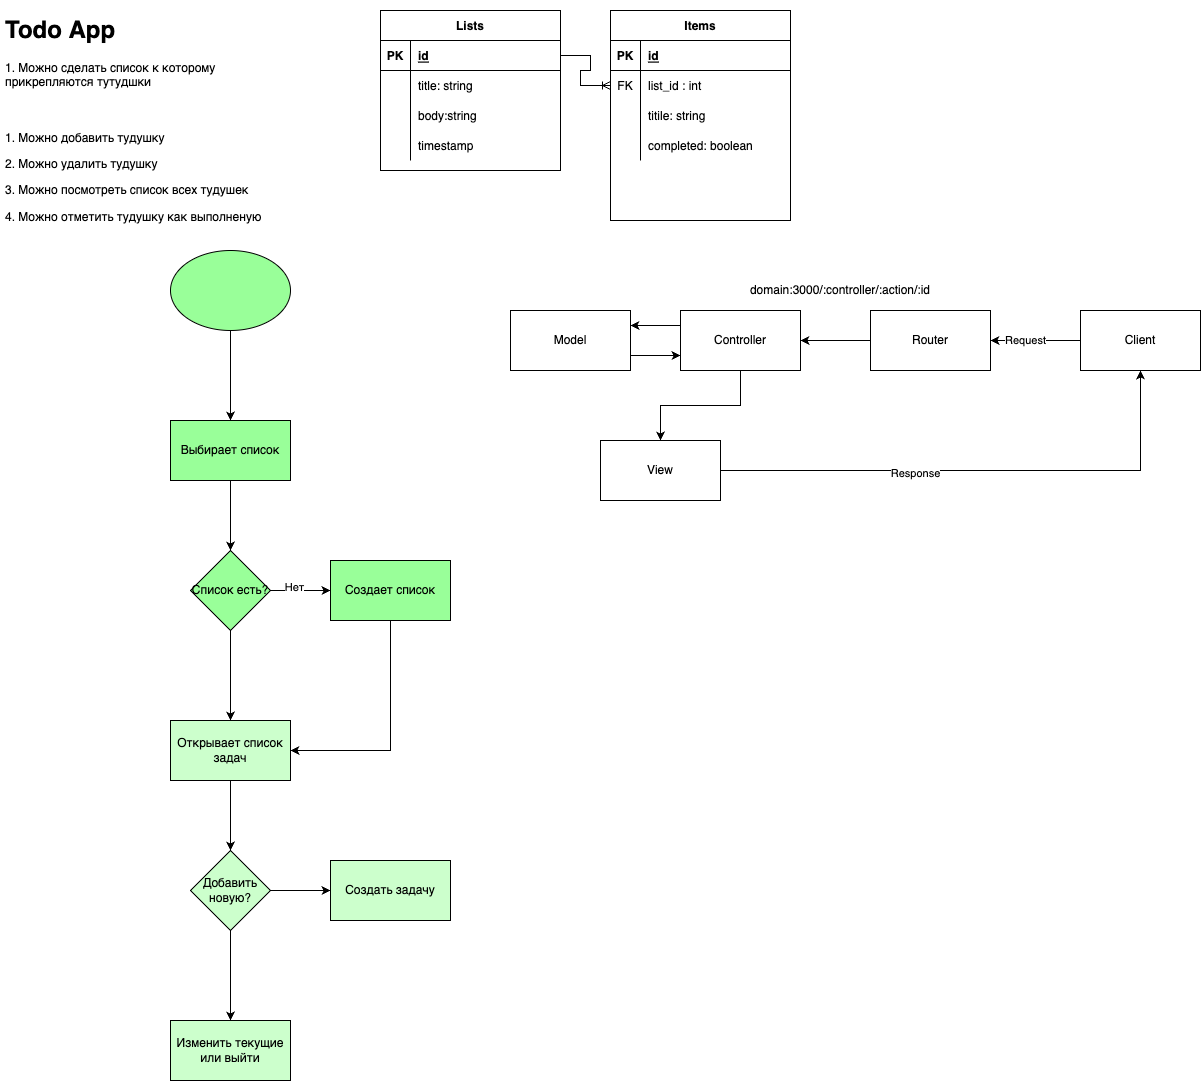

The diagram above was exported from draw.io. Its source (the exported page's mxGraphModel, read from the mxfile embedded in the PNG):
<mxGraphModel dx="1028" dy="444" grid="1" gridSize="10" guides="1" tooltips="1" connect="1" arrows="1" fold="1" page="1" pageScale="1" pageWidth="827" pageHeight="1169" math="0" shadow="0">
  <root>
    <mxCell id="0" />
    <mxCell id="1" parent="0" />
    <mxCell id="UB0bXWS-LA2OLpQQ6C_8-1" value="&lt;h1&gt;Todo App&lt;/h1&gt;&lt;div&gt;1. Можно сделать список к которому прикрепляются тутудшки&lt;/div&gt;&lt;div&gt;&lt;br&gt;&lt;/div&gt;&lt;div&gt;&lt;br&gt;&lt;/div&gt;&lt;p&gt;1. Можно добавить тудушку&lt;/p&gt;&lt;p&gt;2. Можно удалить тудушку&lt;/p&gt;&lt;p&gt;3. Можно посмотреть список всех тудушек&lt;/p&gt;&lt;p&gt;4. Можно отметить тудушку как выполненую&amp;nbsp;&lt;/p&gt;" style="text;html=1;strokeColor=none;fillColor=none;spacing=5;spacingTop=-20;whiteSpace=wrap;overflow=hidden;rounded=0;" vertex="1" parent="1">
      <mxGeometry x="20" y="30" width="310" height="230" as="geometry" />
    </mxCell>
    <mxCell id="UB0bXWS-LA2OLpQQ6C_8-2" value="Lists" style="shape=table;startSize=30;container=1;collapsible=1;childLayout=tableLayout;fixedRows=1;rowLines=0;fontStyle=1;align=center;resizeLast=1;" vertex="1" parent="1">
      <mxGeometry x="400" y="30" width="180" height="160" as="geometry" />
    </mxCell>
    <mxCell id="UB0bXWS-LA2OLpQQ6C_8-3" value="" style="shape=tableRow;horizontal=0;startSize=0;swimlaneHead=0;swimlaneBody=0;fillColor=none;collapsible=0;dropTarget=0;points=[[0,0.5],[1,0.5]];portConstraint=eastwest;top=0;left=0;right=0;bottom=1;" vertex="1" parent="UB0bXWS-LA2OLpQQ6C_8-2">
      <mxGeometry y="30" width="180" height="30" as="geometry" />
    </mxCell>
    <mxCell id="UB0bXWS-LA2OLpQQ6C_8-4" value="PK" style="shape=partialRectangle;connectable=0;fillColor=none;top=0;left=0;bottom=0;right=0;fontStyle=1;overflow=hidden;" vertex="1" parent="UB0bXWS-LA2OLpQQ6C_8-3">
      <mxGeometry width="30" height="30" as="geometry">
        <mxRectangle width="30" height="30" as="alternateBounds" />
      </mxGeometry>
    </mxCell>
    <mxCell id="UB0bXWS-LA2OLpQQ6C_8-5" value="id" style="shape=partialRectangle;connectable=0;fillColor=none;top=0;left=0;bottom=0;right=0;align=left;spacingLeft=6;fontStyle=5;overflow=hidden;" vertex="1" parent="UB0bXWS-LA2OLpQQ6C_8-3">
      <mxGeometry x="30" width="150" height="30" as="geometry">
        <mxRectangle width="150" height="30" as="alternateBounds" />
      </mxGeometry>
    </mxCell>
    <mxCell id="UB0bXWS-LA2OLpQQ6C_8-6" value="" style="shape=tableRow;horizontal=0;startSize=0;swimlaneHead=0;swimlaneBody=0;fillColor=none;collapsible=0;dropTarget=0;points=[[0,0.5],[1,0.5]];portConstraint=eastwest;top=0;left=0;right=0;bottom=0;" vertex="1" parent="UB0bXWS-LA2OLpQQ6C_8-2">
      <mxGeometry y="60" width="180" height="30" as="geometry" />
    </mxCell>
    <mxCell id="UB0bXWS-LA2OLpQQ6C_8-7" value="" style="shape=partialRectangle;connectable=0;fillColor=none;top=0;left=0;bottom=0;right=0;editable=1;overflow=hidden;" vertex="1" parent="UB0bXWS-LA2OLpQQ6C_8-6">
      <mxGeometry width="30" height="30" as="geometry">
        <mxRectangle width="30" height="30" as="alternateBounds" />
      </mxGeometry>
    </mxCell>
    <mxCell id="UB0bXWS-LA2OLpQQ6C_8-8" value="title: string" style="shape=partialRectangle;connectable=0;fillColor=none;top=0;left=0;bottom=0;right=0;align=left;spacingLeft=6;overflow=hidden;" vertex="1" parent="UB0bXWS-LA2OLpQQ6C_8-6">
      <mxGeometry x="30" width="150" height="30" as="geometry">
        <mxRectangle width="150" height="30" as="alternateBounds" />
      </mxGeometry>
    </mxCell>
    <mxCell id="UB0bXWS-LA2OLpQQ6C_8-9" value="" style="shape=tableRow;horizontal=0;startSize=0;swimlaneHead=0;swimlaneBody=0;fillColor=none;collapsible=0;dropTarget=0;points=[[0,0.5],[1,0.5]];portConstraint=eastwest;top=0;left=0;right=0;bottom=0;" vertex="1" parent="UB0bXWS-LA2OLpQQ6C_8-2">
      <mxGeometry y="90" width="180" height="30" as="geometry" />
    </mxCell>
    <mxCell id="UB0bXWS-LA2OLpQQ6C_8-10" value="" style="shape=partialRectangle;connectable=0;fillColor=none;top=0;left=0;bottom=0;right=0;editable=1;overflow=hidden;" vertex="1" parent="UB0bXWS-LA2OLpQQ6C_8-9">
      <mxGeometry width="30" height="30" as="geometry">
        <mxRectangle width="30" height="30" as="alternateBounds" />
      </mxGeometry>
    </mxCell>
    <mxCell id="UB0bXWS-LA2OLpQQ6C_8-11" value="body:string" style="shape=partialRectangle;connectable=0;fillColor=none;top=0;left=0;bottom=0;right=0;align=left;spacingLeft=6;overflow=hidden;" vertex="1" parent="UB0bXWS-LA2OLpQQ6C_8-9">
      <mxGeometry x="30" width="150" height="30" as="geometry">
        <mxRectangle width="150" height="30" as="alternateBounds" />
      </mxGeometry>
    </mxCell>
    <mxCell id="UB0bXWS-LA2OLpQQ6C_8-12" value="" style="shape=tableRow;horizontal=0;startSize=0;swimlaneHead=0;swimlaneBody=0;fillColor=none;collapsible=0;dropTarget=0;points=[[0,0.5],[1,0.5]];portConstraint=eastwest;top=0;left=0;right=0;bottom=0;" vertex="1" parent="UB0bXWS-LA2OLpQQ6C_8-2">
      <mxGeometry y="120" width="180" height="30" as="geometry" />
    </mxCell>
    <mxCell id="UB0bXWS-LA2OLpQQ6C_8-13" value="" style="shape=partialRectangle;connectable=0;fillColor=none;top=0;left=0;bottom=0;right=0;editable=1;overflow=hidden;" vertex="1" parent="UB0bXWS-LA2OLpQQ6C_8-12">
      <mxGeometry width="30" height="30" as="geometry">
        <mxRectangle width="30" height="30" as="alternateBounds" />
      </mxGeometry>
    </mxCell>
    <mxCell id="UB0bXWS-LA2OLpQQ6C_8-14" value="timestamp" style="shape=partialRectangle;connectable=0;fillColor=none;top=0;left=0;bottom=0;right=0;align=left;spacingLeft=6;overflow=hidden;" vertex="1" parent="UB0bXWS-LA2OLpQQ6C_8-12">
      <mxGeometry x="30" width="150" height="30" as="geometry">
        <mxRectangle width="150" height="30" as="alternateBounds" />
      </mxGeometry>
    </mxCell>
    <mxCell id="UB0bXWS-LA2OLpQQ6C_8-15" value="Items" style="shape=table;startSize=30;container=1;collapsible=1;childLayout=tableLayout;fixedRows=1;rowLines=0;fontStyle=1;align=center;resizeLast=1;" vertex="1" parent="1">
      <mxGeometry x="630" y="30" width="180" height="210" as="geometry">
        <mxRectangle x="630" y="30" width="70" height="30" as="alternateBounds" />
      </mxGeometry>
    </mxCell>
    <mxCell id="UB0bXWS-LA2OLpQQ6C_8-16" value="" style="shape=tableRow;horizontal=0;startSize=0;swimlaneHead=0;swimlaneBody=0;fillColor=none;collapsible=0;dropTarget=0;points=[[0,0.5],[1,0.5]];portConstraint=eastwest;top=0;left=0;right=0;bottom=1;" vertex="1" parent="UB0bXWS-LA2OLpQQ6C_8-15">
      <mxGeometry y="30" width="180" height="30" as="geometry" />
    </mxCell>
    <mxCell id="UB0bXWS-LA2OLpQQ6C_8-17" value="PK" style="shape=partialRectangle;connectable=0;fillColor=none;top=0;left=0;bottom=0;right=0;fontStyle=1;overflow=hidden;" vertex="1" parent="UB0bXWS-LA2OLpQQ6C_8-16">
      <mxGeometry width="30" height="30" as="geometry">
        <mxRectangle width="30" height="30" as="alternateBounds" />
      </mxGeometry>
    </mxCell>
    <mxCell id="UB0bXWS-LA2OLpQQ6C_8-18" value="id" style="shape=partialRectangle;connectable=0;fillColor=none;top=0;left=0;bottom=0;right=0;align=left;spacingLeft=6;fontStyle=5;overflow=hidden;" vertex="1" parent="UB0bXWS-LA2OLpQQ6C_8-16">
      <mxGeometry x="30" width="150" height="30" as="geometry">
        <mxRectangle width="150" height="30" as="alternateBounds" />
      </mxGeometry>
    </mxCell>
    <mxCell id="UB0bXWS-LA2OLpQQ6C_8-19" value="" style="shape=tableRow;horizontal=0;startSize=0;swimlaneHead=0;swimlaneBody=0;fillColor=none;collapsible=0;dropTarget=0;points=[[0,0.5],[1,0.5]];portConstraint=eastwest;top=0;left=0;right=0;bottom=0;" vertex="1" parent="UB0bXWS-LA2OLpQQ6C_8-15">
      <mxGeometry y="60" width="180" height="30" as="geometry" />
    </mxCell>
    <mxCell id="UB0bXWS-LA2OLpQQ6C_8-20" value="FK" style="shape=partialRectangle;connectable=0;fillColor=none;top=0;left=0;bottom=0;right=0;editable=1;overflow=hidden;" vertex="1" parent="UB0bXWS-LA2OLpQQ6C_8-19">
      <mxGeometry width="30" height="30" as="geometry">
        <mxRectangle width="30" height="30" as="alternateBounds" />
      </mxGeometry>
    </mxCell>
    <mxCell id="UB0bXWS-LA2OLpQQ6C_8-21" value="list_id : int" style="shape=partialRectangle;connectable=0;fillColor=none;top=0;left=0;bottom=0;right=0;align=left;spacingLeft=6;overflow=hidden;" vertex="1" parent="UB0bXWS-LA2OLpQQ6C_8-19">
      <mxGeometry x="30" width="150" height="30" as="geometry">
        <mxRectangle width="150" height="30" as="alternateBounds" />
      </mxGeometry>
    </mxCell>
    <mxCell id="UB0bXWS-LA2OLpQQ6C_8-22" value="" style="shape=tableRow;horizontal=0;startSize=0;swimlaneHead=0;swimlaneBody=0;fillColor=none;collapsible=0;dropTarget=0;points=[[0,0.5],[1,0.5]];portConstraint=eastwest;top=0;left=0;right=0;bottom=0;" vertex="1" parent="UB0bXWS-LA2OLpQQ6C_8-15">
      <mxGeometry y="90" width="180" height="30" as="geometry" />
    </mxCell>
    <mxCell id="UB0bXWS-LA2OLpQQ6C_8-23" value="" style="shape=partialRectangle;connectable=0;fillColor=none;top=0;left=0;bottom=0;right=0;editable=1;overflow=hidden;" vertex="1" parent="UB0bXWS-LA2OLpQQ6C_8-22">
      <mxGeometry width="30" height="30" as="geometry">
        <mxRectangle width="30" height="30" as="alternateBounds" />
      </mxGeometry>
    </mxCell>
    <mxCell id="UB0bXWS-LA2OLpQQ6C_8-24" value="titile: string" style="shape=partialRectangle;connectable=0;fillColor=none;top=0;left=0;bottom=0;right=0;align=left;spacingLeft=6;overflow=hidden;" vertex="1" parent="UB0bXWS-LA2OLpQQ6C_8-22">
      <mxGeometry x="30" width="150" height="30" as="geometry">
        <mxRectangle width="150" height="30" as="alternateBounds" />
      </mxGeometry>
    </mxCell>
    <mxCell id="UB0bXWS-LA2OLpQQ6C_8-25" value="" style="shape=tableRow;horizontal=0;startSize=0;swimlaneHead=0;swimlaneBody=0;fillColor=none;collapsible=0;dropTarget=0;points=[[0,0.5],[1,0.5]];portConstraint=eastwest;top=0;left=0;right=0;bottom=0;" vertex="1" parent="UB0bXWS-LA2OLpQQ6C_8-15">
      <mxGeometry y="120" width="180" height="30" as="geometry" />
    </mxCell>
    <mxCell id="UB0bXWS-LA2OLpQQ6C_8-26" value="" style="shape=partialRectangle;connectable=0;fillColor=none;top=0;left=0;bottom=0;right=0;editable=1;overflow=hidden;" vertex="1" parent="UB0bXWS-LA2OLpQQ6C_8-25">
      <mxGeometry width="30" height="30" as="geometry">
        <mxRectangle width="30" height="30" as="alternateBounds" />
      </mxGeometry>
    </mxCell>
    <mxCell id="UB0bXWS-LA2OLpQQ6C_8-27" value="completed: boolean" style="shape=partialRectangle;connectable=0;fillColor=none;top=0;left=0;bottom=0;right=0;align=left;spacingLeft=6;overflow=hidden;" vertex="1" parent="UB0bXWS-LA2OLpQQ6C_8-25">
      <mxGeometry x="30" width="150" height="30" as="geometry">
        <mxRectangle width="150" height="30" as="alternateBounds" />
      </mxGeometry>
    </mxCell>
    <mxCell id="UB0bXWS-LA2OLpQQ6C_8-32" value="" style="edgeStyle=entityRelationEdgeStyle;fontSize=12;html=1;endArrow=ERoneToMany;rounded=0;exitX=1;exitY=0.5;exitDx=0;exitDy=0;entryX=0;entryY=0.5;entryDx=0;entryDy=0;" edge="1" parent="1" source="UB0bXWS-LA2OLpQQ6C_8-3" target="UB0bXWS-LA2OLpQQ6C_8-19">
      <mxGeometry width="100" height="100" relative="1" as="geometry">
        <mxPoint x="500" y="400" as="sourcePoint" />
        <mxPoint x="600" y="300" as="targetPoint" />
      </mxGeometry>
    </mxCell>
    <mxCell id="UB0bXWS-LA2OLpQQ6C_8-35" value="" style="edgeStyle=orthogonalEdgeStyle;rounded=0;orthogonalLoop=1;jettySize=auto;html=1;" edge="1" parent="1" source="UB0bXWS-LA2OLpQQ6C_8-33" target="UB0bXWS-LA2OLpQQ6C_8-34">
      <mxGeometry relative="1" as="geometry" />
    </mxCell>
    <mxCell id="UB0bXWS-LA2OLpQQ6C_8-33" value="" style="ellipse;whiteSpace=wrap;html=1;fillColor=#99FF99;" vertex="1" parent="1">
      <mxGeometry x="190" y="270" width="120" height="80" as="geometry" />
    </mxCell>
    <mxCell id="UB0bXWS-LA2OLpQQ6C_8-37" value="" style="edgeStyle=orthogonalEdgeStyle;rounded=0;orthogonalLoop=1;jettySize=auto;html=1;" edge="1" parent="1" source="UB0bXWS-LA2OLpQQ6C_8-34" target="UB0bXWS-LA2OLpQQ6C_8-36">
      <mxGeometry relative="1" as="geometry" />
    </mxCell>
    <mxCell id="UB0bXWS-LA2OLpQQ6C_8-34" value="Выбирает список" style="whiteSpace=wrap;html=1;fillColor=#99FF99;" vertex="1" parent="1">
      <mxGeometry x="190" y="440" width="120" height="60" as="geometry" />
    </mxCell>
    <mxCell id="UB0bXWS-LA2OLpQQ6C_8-39" value="" style="edgeStyle=orthogonalEdgeStyle;rounded=0;orthogonalLoop=1;jettySize=auto;html=1;" edge="1" parent="1" source="UB0bXWS-LA2OLpQQ6C_8-36" target="UB0bXWS-LA2OLpQQ6C_8-38">
      <mxGeometry relative="1" as="geometry" />
    </mxCell>
    <mxCell id="UB0bXWS-LA2OLpQQ6C_8-40" value="Нет" style="edgeLabel;html=1;align=center;verticalAlign=middle;resizable=0;points=[];" vertex="1" connectable="0" parent="UB0bXWS-LA2OLpQQ6C_8-39">
      <mxGeometry x="-0.2246" y="3" relative="1" as="geometry">
        <mxPoint as="offset" />
      </mxGeometry>
    </mxCell>
    <mxCell id="UB0bXWS-LA2OLpQQ6C_8-42" value="" style="edgeStyle=orthogonalEdgeStyle;rounded=0;orthogonalLoop=1;jettySize=auto;html=1;" edge="1" parent="1" source="UB0bXWS-LA2OLpQQ6C_8-36" target="UB0bXWS-LA2OLpQQ6C_8-41">
      <mxGeometry relative="1" as="geometry" />
    </mxCell>
    <mxCell id="UB0bXWS-LA2OLpQQ6C_8-36" value="Список есть?" style="rhombus;whiteSpace=wrap;html=1;fillColor=#99FF99;" vertex="1" parent="1">
      <mxGeometry x="210" y="570" width="80" height="80" as="geometry" />
    </mxCell>
    <mxCell id="UB0bXWS-LA2OLpQQ6C_8-43" style="edgeStyle=orthogonalEdgeStyle;rounded=0;orthogonalLoop=1;jettySize=auto;html=1;exitX=0.5;exitY=1;exitDx=0;exitDy=0;entryX=1;entryY=0.5;entryDx=0;entryDy=0;" edge="1" parent="1" source="UB0bXWS-LA2OLpQQ6C_8-38" target="UB0bXWS-LA2OLpQQ6C_8-41">
      <mxGeometry relative="1" as="geometry" />
    </mxCell>
    <mxCell id="UB0bXWS-LA2OLpQQ6C_8-38" value="Создает список" style="whiteSpace=wrap;html=1;fillColor=#99FF99;" vertex="1" parent="1">
      <mxGeometry x="350" y="580" width="120" height="60" as="geometry" />
    </mxCell>
    <mxCell id="UB0bXWS-LA2OLpQQ6C_8-45" value="" style="edgeStyle=orthogonalEdgeStyle;rounded=0;orthogonalLoop=1;jettySize=auto;html=1;" edge="1" parent="1" source="UB0bXWS-LA2OLpQQ6C_8-41" target="UB0bXWS-LA2OLpQQ6C_8-44">
      <mxGeometry relative="1" as="geometry" />
    </mxCell>
    <mxCell id="UB0bXWS-LA2OLpQQ6C_8-41" value="Открывает список задач" style="whiteSpace=wrap;html=1;fillColor=#CCFFCC;" vertex="1" parent="1">
      <mxGeometry x="190" y="740" width="120" height="60" as="geometry" />
    </mxCell>
    <mxCell id="UB0bXWS-LA2OLpQQ6C_8-47" value="" style="edgeStyle=orthogonalEdgeStyle;rounded=0;orthogonalLoop=1;jettySize=auto;html=1;" edge="1" parent="1" source="UB0bXWS-LA2OLpQQ6C_8-44" target="UB0bXWS-LA2OLpQQ6C_8-46">
      <mxGeometry relative="1" as="geometry" />
    </mxCell>
    <mxCell id="UB0bXWS-LA2OLpQQ6C_8-49" value="" style="edgeStyle=orthogonalEdgeStyle;rounded=0;orthogonalLoop=1;jettySize=auto;html=1;" edge="1" parent="1" source="UB0bXWS-LA2OLpQQ6C_8-44" target="UB0bXWS-LA2OLpQQ6C_8-48">
      <mxGeometry relative="1" as="geometry" />
    </mxCell>
    <mxCell id="UB0bXWS-LA2OLpQQ6C_8-44" value="Добавить новую?" style="rhombus;whiteSpace=wrap;html=1;fillColor=#CCFFCC;" vertex="1" parent="1">
      <mxGeometry x="210" y="870" width="80" height="80" as="geometry" />
    </mxCell>
    <mxCell id="UB0bXWS-LA2OLpQQ6C_8-46" value="Создать задачу" style="whiteSpace=wrap;html=1;fillColor=#CCFFCC;" vertex="1" parent="1">
      <mxGeometry x="350" y="880" width="120" height="60" as="geometry" />
    </mxCell>
    <mxCell id="UB0bXWS-LA2OLpQQ6C_8-48" value="Изменить текущие или выйти" style="whiteSpace=wrap;html=1;fillColor=#CCFFCC;" vertex="1" parent="1">
      <mxGeometry x="190" y="1040" width="120" height="60" as="geometry" />
    </mxCell>
    <mxCell id="UB0bXWS-LA2OLpQQ6C_8-58" style="edgeStyle=orthogonalEdgeStyle;rounded=0;orthogonalLoop=1;jettySize=auto;html=1;exitX=1;exitY=0.75;exitDx=0;exitDy=0;entryX=0;entryY=0.75;entryDx=0;entryDy=0;" edge="1" parent="1" source="UB0bXWS-LA2OLpQQ6C_8-50" target="UB0bXWS-LA2OLpQQ6C_8-51">
      <mxGeometry relative="1" as="geometry" />
    </mxCell>
    <mxCell id="UB0bXWS-LA2OLpQQ6C_8-50" value="Model" style="rounded=0;whiteSpace=wrap;html=1;" vertex="1" parent="1">
      <mxGeometry x="530" y="330" width="120" height="60" as="geometry" />
    </mxCell>
    <mxCell id="UB0bXWS-LA2OLpQQ6C_8-57" style="edgeStyle=orthogonalEdgeStyle;rounded=0;orthogonalLoop=1;jettySize=auto;html=1;exitX=0;exitY=0.25;exitDx=0;exitDy=0;entryX=1;entryY=0.25;entryDx=0;entryDy=0;" edge="1" parent="1" source="UB0bXWS-LA2OLpQQ6C_8-51" target="UB0bXWS-LA2OLpQQ6C_8-50">
      <mxGeometry relative="1" as="geometry" />
    </mxCell>
    <mxCell id="UB0bXWS-LA2OLpQQ6C_8-59" style="edgeStyle=orthogonalEdgeStyle;rounded=0;orthogonalLoop=1;jettySize=auto;html=1;exitX=0.5;exitY=1;exitDx=0;exitDy=0;" edge="1" parent="1" source="UB0bXWS-LA2OLpQQ6C_8-51" target="UB0bXWS-LA2OLpQQ6C_8-52">
      <mxGeometry relative="1" as="geometry" />
    </mxCell>
    <mxCell id="UB0bXWS-LA2OLpQQ6C_8-51" value="Controller" style="rounded=0;whiteSpace=wrap;html=1;" vertex="1" parent="1">
      <mxGeometry x="700" y="330" width="120" height="60" as="geometry" />
    </mxCell>
    <mxCell id="UB0bXWS-LA2OLpQQ6C_8-60" style="edgeStyle=orthogonalEdgeStyle;rounded=0;orthogonalLoop=1;jettySize=auto;html=1;exitX=1;exitY=0.5;exitDx=0;exitDy=0;entryX=0.5;entryY=1;entryDx=0;entryDy=0;" edge="1" parent="1" source="UB0bXWS-LA2OLpQQ6C_8-52" target="UB0bXWS-LA2OLpQQ6C_8-54">
      <mxGeometry relative="1" as="geometry" />
    </mxCell>
    <mxCell id="UB0bXWS-LA2OLpQQ6C_8-61" value="Response" style="edgeLabel;html=1;align=center;verticalAlign=middle;resizable=0;points=[];" vertex="1" connectable="0" parent="UB0bXWS-LA2OLpQQ6C_8-60">
      <mxGeometry x="-0.2488" y="-3" relative="1" as="geometry">
        <mxPoint x="-1" as="offset" />
      </mxGeometry>
    </mxCell>
    <mxCell id="UB0bXWS-LA2OLpQQ6C_8-52" value="View" style="rounded=0;whiteSpace=wrap;html=1;" vertex="1" parent="1">
      <mxGeometry x="620" y="460" width="120" height="60" as="geometry" />
    </mxCell>
    <mxCell id="UB0bXWS-LA2OLpQQ6C_8-56" style="edgeStyle=orthogonalEdgeStyle;rounded=0;orthogonalLoop=1;jettySize=auto;html=1;exitX=0;exitY=0.5;exitDx=0;exitDy=0;entryX=1;entryY=0.5;entryDx=0;entryDy=0;" edge="1" parent="1" source="UB0bXWS-LA2OLpQQ6C_8-53" target="UB0bXWS-LA2OLpQQ6C_8-51">
      <mxGeometry relative="1" as="geometry" />
    </mxCell>
    <mxCell id="UB0bXWS-LA2OLpQQ6C_8-53" value="Router" style="rounded=0;whiteSpace=wrap;html=1;" vertex="1" parent="1">
      <mxGeometry x="890" y="330" width="120" height="60" as="geometry" />
    </mxCell>
    <mxCell id="UB0bXWS-LA2OLpQQ6C_8-55" style="edgeStyle=orthogonalEdgeStyle;rounded=0;orthogonalLoop=1;jettySize=auto;html=1;exitX=0;exitY=0.5;exitDx=0;exitDy=0;entryX=1;entryY=0.5;entryDx=0;entryDy=0;" edge="1" parent="1" source="UB0bXWS-LA2OLpQQ6C_8-54" target="UB0bXWS-LA2OLpQQ6C_8-53">
      <mxGeometry relative="1" as="geometry" />
    </mxCell>
    <mxCell id="UB0bXWS-LA2OLpQQ6C_8-62" value="Request" style="edgeLabel;html=1;align=center;verticalAlign=middle;resizable=0;points=[];" vertex="1" connectable="0" parent="UB0bXWS-LA2OLpQQ6C_8-55">
      <mxGeometry x="0.2593" relative="1" as="geometry">
        <mxPoint x="1" as="offset" />
      </mxGeometry>
    </mxCell>
    <mxCell id="UB0bXWS-LA2OLpQQ6C_8-54" value="Client" style="rounded=0;whiteSpace=wrap;html=1;" vertex="1" parent="1">
      <mxGeometry x="1100" y="330" width="120" height="60" as="geometry" />
    </mxCell>
    <mxCell id="UB0bXWS-LA2OLpQQ6C_8-63" value="domain:3000/:controller/:action/:id" style="text;html=1;strokeColor=none;fillColor=none;align=center;verticalAlign=middle;whiteSpace=wrap;rounded=0;" vertex="1" parent="1">
      <mxGeometry x="560" y="295" width="600" height="30" as="geometry" />
    </mxCell>
  </root>
</mxGraphModel>